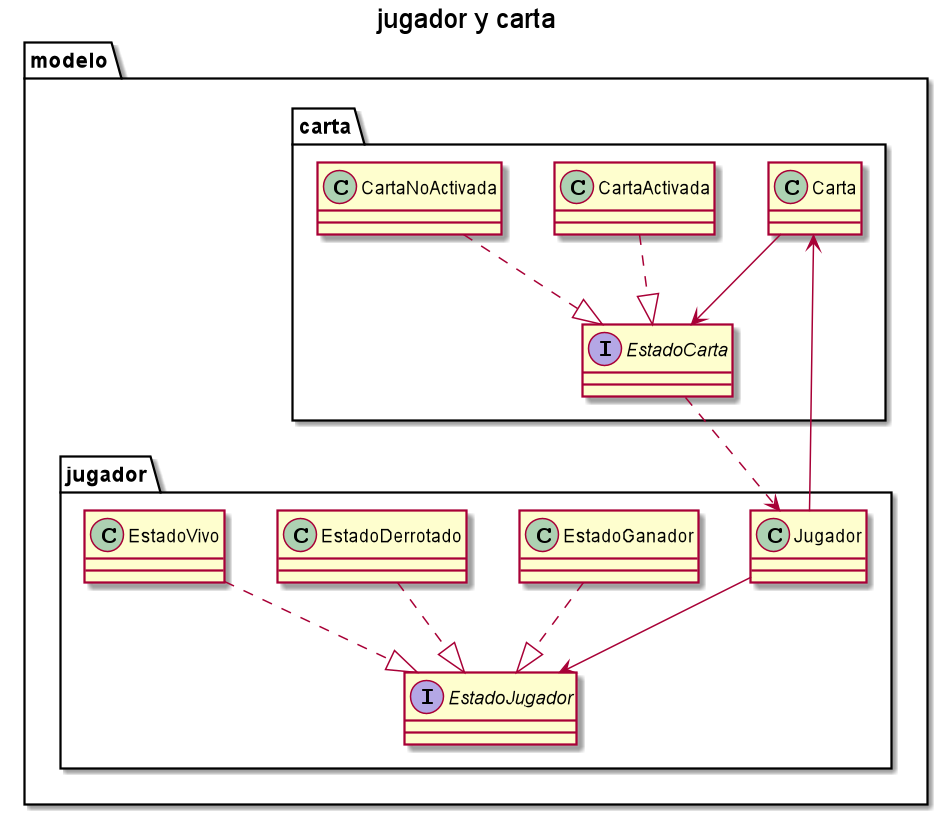

The diagram above was rendered by PlantUML. Its source (embedded in the PNG):
@startuml

title jugador y carta

package modelo {

    package jugador {
        class Jugador
        interface EstadoJugador
        class EstadoGanador
        class EstadoDerrotado
        class EstadoVivo
    }

    package carta {
        class Carta
        interface EstadoCarta
        class CartaActivada
        class CartaNoActivada
    }

    CartaActivada ..|> EstadoCarta
    CartaNoActivada ..|> EstadoCarta
    Carta --> EstadoCarta
    Jugador --> EstadoJugador
    EstadoDerrotado ..|> EstadoJugador
    EstadoGanador ..|> EstadoJugador
    EstadoVivo ..|> EstadoJugador
    EstadoCarta ..> Jugador
    Jugador --> Carta
}
@enduml